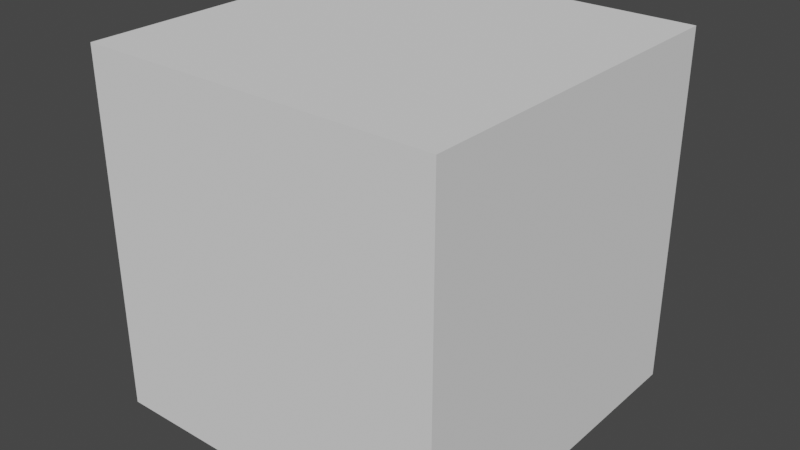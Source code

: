 # Source: low-poly_chess-set.blend  (saved by Blender 2.91.10; exported with 4.5.12 LTS)
import bpy
from mathutils import Matrix  # noqa: F401  (used for matrix-valued properties, if any)

bpy.ops.wm.read_factory_settings(use_empty=True)
scene = bpy.context.scene
scene.name = 'Scene'

# ---- collections
col_lights_and_cams = bpy.data.collections.new('Lights and cams'); scene.collection.children.link(col_lights_and_cams)
col_objects = bpy.data.collections.new('Objects'); scene.collection.children.link(col_objects)
col_ground = bpy.data.collections.new('Ground'); scene.collection.children.link(col_ground)

# ---- world
world_world = bpy.data.worlds.new('World'); scene.world = world_world
world_world.use_nodes = True; world_world.node_tree.nodes.clear()
_N = world_world.node_tree.nodes; _L = world_world.node_tree.links
n0 = _N.new('ShaderNodeOutputWorld'); n0.name = 'World Output'; n0.location = (300, 300)
n1 = _N.new('ShaderNodeBackground'); n1.name = 'Background'; n1.location = (10, 300)
n1.inputs[0].default_value = (0.05088, 0.05088, 0.05088, 1.0)
_L.new(n1.outputs[0], n0.inputs[0])
n0.is_active_output = True
world_world.color = (0.05088, 0.05088, 0.05088)
world_world.use_sun_shadow = False
world_world.sun_shadow_jitter_overblur = 0.0

# ---- meshes
me_cube = bpy.data.meshes.new('Cube')
me_cube.from_pydata([(-1.0, -1.0, -1.0), (-1.0, -1.0, 1.0), (-1.0, 1.0, -1.0), (-1.0, 1.0, 1.0), (1.0, -1.0, -1.0), (1.0, -1.0, 1.0), (1.0, 1.0, -1.0), (1.0, 1.0, 1.0)], [], [(0, 1, 3, 2), (2, 3, 7, 6), (6, 7, 5, 4), (4, 5, 1, 0), (2, 6, 4, 0), (7, 3, 1, 5)])
_uv = me_cube.uv_layers.new(name='UVMap')
_uv.uv.foreach_set('vector', [0.375, 0.0, 0.625, 0.0, 0.625, 0.25, 0.375, 0.25, 0.375, 0.25, 0.625, 0.25, 0.625, 0.5, 0.375, 0.5, 0.375, 0.5, 0.625, 0.5, 0.625, 0.75, 0.375, 0.75, 0.375, 0.75, 0.625, 0.75, 0.625, 1.0, 0.375, 1.0, 0.125, 0.5, 0.375, 0.5, 0.375, 0.75, 0.125, 0.75, 0.625, 0.5, 0.875, 0.5, 0.875, 0.75, 0.625, 0.75])
me_cube.use_remesh_fix_poles = True
me_cube.use_remesh_preserve_attributes = False
me_cube.use_mirror_vertex_groups = False
me_cube.update()

# ---- objects
ob_cube = bpy.data.objects.new('Cube', me_cube)

# ---- transforms, parenting, visibility, modifiers, constraints
ob_cube.location = (0.0, 0.0, 0.0)
ob_cube.lineart.crease_threshold = 0.0

# ---- collection membership
col_objects.objects.link(ob_cube)

# ---- scene / render settings (as saved in the file)
scene.frame_start = 1; scene.frame_end = 250; scene.frame_set(0)
scene.render.engine = 'BLENDER_EEVEE_NEXT'
scene.cycles.use_denoising = False
scene.cycles.samples = 128
scene.cycles.sampling_pattern = 'TABULATED_SOBOL'
scene.cycles.use_adaptive_sampling = False
scene.cycles.use_light_tree = False
scene.view_settings.view_transform = 'Filmic'
bpy.context.view_layer.update()

# ---- added for rendering (the .blend has no active camera and no usable light): camera, sun
cam_auto = bpy.data.cameras.new('AutoCamera')
cam_auto.lens = 50.0
cam_auto.sensor_width = 36.0
cam_auto.clip_end = 1000.0
ob_auto_camera = bpy.data.objects.new('AutoCamera', cam_auto)
scene.collection.objects.link(ob_auto_camera)
ob_auto_camera.location = (3.20507, -3.84609, 2.56406)
ob_auto_camera.rotation_euler = (1.09748, -7.21219e-08, 0.694738)
scene.camera = ob_auto_camera
light_auto_sun = bpy.data.lights.new('AutoSun', 'SUN')
light_auto_sun.energy = 3.0
light_auto_sun.angle = 0.0523599
ob_auto_sun = bpy.data.objects.new('AutoSun', light_auto_sun)
scene.collection.objects.link(ob_auto_sun)
ob_auto_sun.rotation_euler = (0.872665, 0.174533, 0.523599)
bpy.context.view_layer.update()
